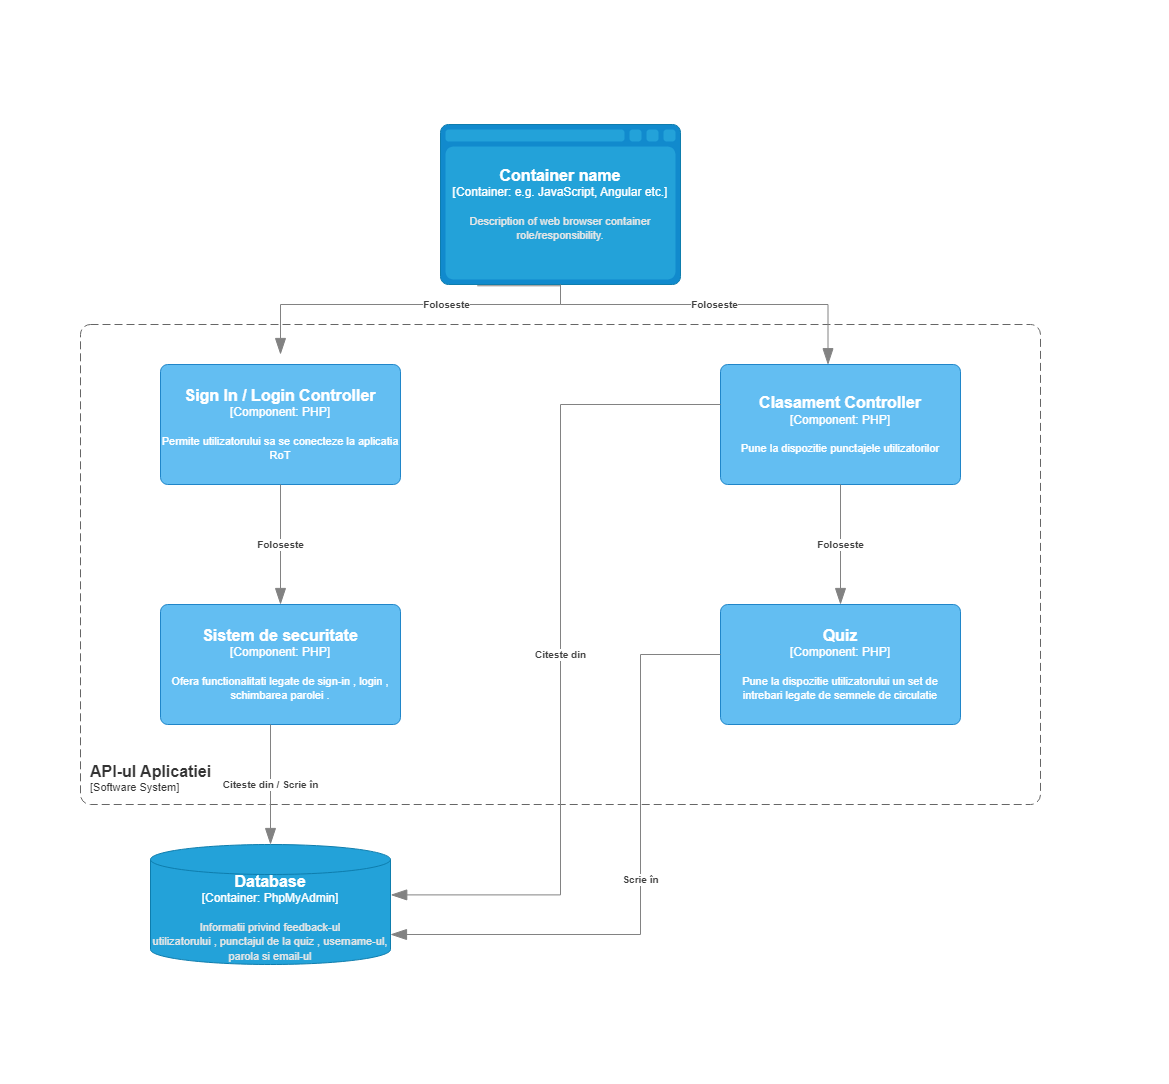

The diagram above was exported from draw.io. Its source (the exported page's mxGraphModel, read from the mxfile embedded in the PNG):
<mxGraphModel dx="1562" dy="2409" grid="1" gridSize="10" guides="1" tooltips="1" connect="1" arrows="1" fold="1" page="1" pageScale="1" pageWidth="1169" pageHeight="827" math="0" shadow="0">
  <root>
    <mxCell id="0" />
    <mxCell id="1" parent="0" />
    <object placeholders="1" c4Type="Container name" c4Container="Container" c4Technology="e.g. JavaScript, Angular etc." c4Description="Description of web browser container role/responsibility." label="&lt;font style=&quot;font-size: 16px&quot;&gt;&lt;b&gt;%c4Type%&lt;/b&gt;&lt;/font&gt;&lt;div&gt;[%c4Container%:&amp;nbsp;%c4Technology%]&lt;/div&gt;&lt;br&gt;&lt;div&gt;&lt;font style=&quot;font-size: 11px&quot;&gt;&lt;font color=&quot;#E6E6E6&quot;&gt;%c4Description%&lt;/font&gt;&lt;/div&gt;" id="q4eaN0Nu5sm90quj3mc_-1">
      <mxCell style="shape=mxgraph.c4.webBrowserContainer2;whiteSpace=wrap;html=1;boundedLbl=1;rounded=0;labelBackgroundColor=none;strokeColor=#118ACD;fillColor=#23A2D9;strokeColor=#118ACD;strokeColor2=#0E7DAD;fontSize=12;fontColor=#ffffff;align=center;metaEdit=1;points=[[0.5,0,0],[1,0.25,0],[1,0.5,0],[1,0.75,0],[0.5,1,0],[0,0.75,0],[0,0.5,0],[0,0.25,0]];resizable=0;" vertex="1" parent="1">
        <mxGeometry x="440" y="-960" width="240" height="160" as="geometry" />
      </mxCell>
    </object>
    <object placeholders="1" c4Name="Sign In / Login Controller" c4Type="Component" c4Technology="PHP" c4Description="Permite utilizatorului sa se conecteze la aplicatia RoT" label="&lt;font style=&quot;font-size: 16px&quot;&gt;&lt;b&gt;%c4Name%&lt;/b&gt;&lt;/font&gt;&lt;div&gt;[%c4Type%: %c4Technology%]&lt;/div&gt;&lt;br&gt;&lt;div&gt;&lt;font style=&quot;font-size: 11px&quot;&gt;%c4Description%&lt;/font&gt;&lt;/div&gt;" id="q4eaN0Nu5sm90quj3mc_-2">
      <mxCell style="rounded=1;whiteSpace=wrap;html=1;labelBackgroundColor=none;fillColor=#63BEF2;fontColor=#ffffff;align=center;arcSize=6;strokeColor=#2086C9;metaEdit=1;resizable=0;points=[[0.25,0,0],[0.5,0,0],[0.75,0,0],[1,0.25,0],[1,0.5,0],[1,0.75,0],[0.75,1,0],[0.5,1,0],[0.25,1,0],[0,0.75,0],[0,0.5,0],[0,0.25,0]];" vertex="1" parent="1">
        <mxGeometry x="160" y="-720" width="240" height="120" as="geometry" />
      </mxCell>
    </object>
    <object placeholders="1" c4Name="Clasament Controller" c4Type="Component" c4Technology="PHP" c4Description="Pune la dispozitie punctajele utilizatorilor " label="&lt;font style=&quot;font-size: 16px&quot;&gt;&lt;b&gt;%c4Name%&lt;/b&gt;&lt;/font&gt;&lt;div&gt;[%c4Type%: %c4Technology%]&lt;/div&gt;&lt;br&gt;&lt;div&gt;&lt;font style=&quot;font-size: 11px&quot;&gt;%c4Description%&lt;/font&gt;&lt;/div&gt;" id="q4eaN0Nu5sm90quj3mc_-3">
      <mxCell style="rounded=1;whiteSpace=wrap;html=1;labelBackgroundColor=none;fillColor=#63BEF2;fontColor=#ffffff;align=center;arcSize=6;strokeColor=#2086C9;metaEdit=1;resizable=0;points=[[0.25,0,0],[0.5,0,0],[0.75,0,0],[1,0.25,0],[1,0.5,0],[1,0.75,0],[0.75,1,0],[0.5,1,0],[0.25,1,0],[0,0.75,0],[0,0.5,0],[0,0.25,0]];" vertex="1" parent="1">
        <mxGeometry x="720" y="-720" width="240" height="120" as="geometry" />
      </mxCell>
    </object>
    <object placeholders="1" c4Name="Sistem de securitate" c4Type="Component" c4Technology="PHP" c4Description="Ofera functionalitati legate de sign-in , login , schimbarea parolei ." label="&lt;font style=&quot;font-size: 16px&quot;&gt;&lt;b&gt;%c4Name%&lt;/b&gt;&lt;/font&gt;&lt;div&gt;[%c4Type%: %c4Technology%]&lt;/div&gt;&lt;br&gt;&lt;div&gt;&lt;font style=&quot;font-size: 11px&quot;&gt;%c4Description%&lt;/font&gt;&lt;/div&gt;" id="q4eaN0Nu5sm90quj3mc_-4">
      <mxCell style="rounded=1;whiteSpace=wrap;html=1;labelBackgroundColor=none;fillColor=#63BEF2;fontColor=#ffffff;align=center;arcSize=6;strokeColor=#2086C9;metaEdit=1;resizable=0;points=[[0.25,0,0],[0.5,0,0],[0.75,0,0],[1,0.25,0],[1,0.5,0],[1,0.75,0],[0.75,1,0],[0.5,1,0],[0.25,1,0],[0,0.75,0],[0,0.5,0],[0,0.25,0]];" vertex="1" parent="1">
        <mxGeometry x="160" y="-480" width="240" height="120" as="geometry" />
      </mxCell>
    </object>
    <object placeholders="1" c4Name="Quiz" c4Type="Component" c4Technology="PHP" c4Description="Pune la dispozitie utilizatorului un set de intrebari legate de semnele de circulatie" label="&lt;font style=&quot;font-size: 16px&quot;&gt;&lt;b&gt;%c4Name%&lt;/b&gt;&lt;/font&gt;&lt;div&gt;[%c4Type%: %c4Technology%]&lt;/div&gt;&lt;br&gt;&lt;div&gt;&lt;font style=&quot;font-size: 11px&quot;&gt;%c4Description%&lt;/font&gt;&lt;/div&gt;" id="q4eaN0Nu5sm90quj3mc_-5">
      <mxCell style="rounded=1;whiteSpace=wrap;html=1;labelBackgroundColor=none;fillColor=#63BEF2;fontColor=#ffffff;align=center;arcSize=6;strokeColor=#2086C9;metaEdit=1;resizable=0;points=[[0.25,0,0],[0.5,0,0],[0.75,0,0],[1,0.25,0],[1,0.5,0],[1,0.75,0],[0.75,1,0],[0.5,1,0],[0.25,1,0],[0,0.75,0],[0,0.5,0],[0,0.25,0]];" vertex="1" parent="1">
        <mxGeometry x="720" y="-480" width="240" height="120" as="geometry" />
      </mxCell>
    </object>
    <object placeholders="1" c4Name="API-ul Aplicatiei" c4Type="SystemScopeBoundary" c4Application="Software System" label="&lt;font style=&quot;font-size: 16px&quot;&gt;&lt;b&gt;&lt;div style=&quot;text-align: left&quot;&gt;%c4Name%&lt;/div&gt;&lt;/b&gt;&lt;/font&gt;&lt;div style=&quot;text-align: left&quot;&gt;[%c4Application%]&lt;/div&gt;" id="q4eaN0Nu5sm90quj3mc_-6">
      <mxCell style="rounded=1;fontSize=11;whiteSpace=wrap;html=1;dashed=1;arcSize=20;fillColor=none;strokeColor=#666666;fontColor=#333333;labelBackgroundColor=none;align=left;verticalAlign=bottom;labelBorderColor=none;spacingTop=0;spacing=10;dashPattern=8 4;metaEdit=1;rotatable=0;perimeter=rectanglePerimeter;noLabel=0;labelPadding=0;allowArrows=0;connectable=0;expand=0;recursiveResize=0;editable=1;pointerEvents=0;absoluteArcSize=1;points=[[0.25,0,0],[0.5,0,0],[0.75,0,0],[1,0.25,0],[1,0.5,0],[1,0.75,0],[0.75,1,0],[0.5,1,0],[0.25,1,0],[0,0.75,0],[0,0.5,0],[0,0.25,0]];" vertex="1" parent="1">
        <mxGeometry x="80" y="-760" width="960" height="480" as="geometry" />
      </mxCell>
    </object>
    <object placeholders="1" c4Type="Database" c4Container="Container" c4Technology="PhpMyAdmin" c4Description="Informatii privind feedback-ul  &#10;utilizatorului , punctajul de la quiz , username-ul, parola si email-ul " label="&lt;font style=&quot;font-size: 16px&quot;&gt;&lt;b&gt;%c4Type%&lt;/b&gt;&lt;/font&gt;&lt;div&gt;[%c4Container%:&amp;nbsp;%c4Technology%]&lt;/div&gt;&lt;br&gt;&lt;div&gt;&lt;font style=&quot;font-size: 11px&quot;&gt;&lt;font color=&quot;#E6E6E6&quot;&gt;%c4Description%&lt;/font&gt;&lt;/div&gt;" id="q4eaN0Nu5sm90quj3mc_-7">
      <mxCell style="shape=cylinder3;size=15;whiteSpace=wrap;html=1;boundedLbl=1;rounded=0;labelBackgroundColor=none;fillColor=#23A2D9;fontSize=12;fontColor=#ffffff;align=center;strokeColor=#0E7DAD;metaEdit=1;points=[[0.5,0,0],[1,0.25,0],[1,0.5,0],[1,0.75,0],[0.5,1,0],[0,0.75,0],[0,0.5,0],[0,0.25,0]];resizable=0;" vertex="1" parent="1">
        <mxGeometry x="150" y="-240" width="240" height="120" as="geometry" />
      </mxCell>
    </object>
    <object placeholders="1" c4Type="Relationship" c4Description="Foloseste" label="&lt;div style=&quot;text-align: left&quot;&gt;&lt;div style=&quot;text-align: center&quot;&gt;&lt;b&gt;%c4Description%&lt;/b&gt;&lt;/div&gt;" id="q4eaN0Nu5sm90quj3mc_-13">
      <mxCell style="endArrow=blockThin;html=1;fontSize=10;fontColor=#404040;strokeWidth=1;endFill=1;strokeColor=#828282;elbow=vertical;metaEdit=1;endSize=14;startSize=14;jumpStyle=arc;jumpSize=16;rounded=0;edgeStyle=orthogonalEdgeStyle;exitX=0.153;exitY=1.008;exitDx=0;exitDy=0;exitPerimeter=0;" edge="1" parent="1" source="q4eaN0Nu5sm90quj3mc_-1">
        <mxGeometry width="240" relative="1" as="geometry">
          <mxPoint x="460" y="-680" as="sourcePoint" />
          <mxPoint x="280" y="-730" as="targetPoint" />
          <Array as="points">
            <mxPoint x="560" y="-799" />
            <mxPoint x="560" y="-780" />
            <mxPoint x="280" y="-780" />
          </Array>
        </mxGeometry>
      </mxCell>
    </object>
    <object placeholders="1" c4Type="Relationship" c4Description="Foloseste" label="&lt;div style=&quot;text-align: left&quot;&gt;&lt;div style=&quot;text-align: center&quot;&gt;&lt;b&gt;%c4Description%&lt;/b&gt;&lt;/div&gt;" id="q4eaN0Nu5sm90quj3mc_-16">
      <mxCell style="endArrow=blockThin;html=1;fontSize=10;fontColor=#404040;strokeWidth=1;endFill=1;strokeColor=#828282;elbow=vertical;metaEdit=1;endSize=14;startSize=14;jumpStyle=arc;jumpSize=16;rounded=0;edgeStyle=orthogonalEdgeStyle;entryX=0.448;entryY=0.002;entryDx=0;entryDy=0;entryPerimeter=0;exitX=0.5;exitY=1;exitDx=0;exitDy=0;exitPerimeter=0;" edge="1" parent="1" source="q4eaN0Nu5sm90quj3mc_-1" target="q4eaN0Nu5sm90quj3mc_-3">
        <mxGeometry width="240" relative="1" as="geometry">
          <mxPoint x="460" y="-680" as="sourcePoint" />
          <mxPoint x="700" y="-680" as="targetPoint" />
          <Array as="points">
            <mxPoint x="560" y="-780" />
            <mxPoint x="828" y="-780" />
          </Array>
        </mxGeometry>
      </mxCell>
    </object>
    <object placeholders="1" c4Type="Relationship" c4Description="Foloseste" label="&lt;div style=&quot;text-align: left&quot;&gt;&lt;div style=&quot;text-align: center&quot;&gt;&lt;b&gt;%c4Description%&lt;/b&gt;&lt;/div&gt;" id="q4eaN0Nu5sm90quj3mc_-17">
      <mxCell style="endArrow=blockThin;html=1;fontSize=10;fontColor=#404040;strokeWidth=1;endFill=1;strokeColor=#828282;elbow=vertical;metaEdit=1;endSize=14;startSize=14;jumpStyle=arc;jumpSize=16;rounded=0;edgeStyle=orthogonalEdgeStyle;exitX=0.5;exitY=1;exitDx=0;exitDy=0;exitPerimeter=0;" edge="1" parent="1" source="q4eaN0Nu5sm90quj3mc_-2" target="q4eaN0Nu5sm90quj3mc_-4">
        <mxGeometry width="240" relative="1" as="geometry">
          <mxPoint x="470" y="-670" as="sourcePoint" />
          <mxPoint x="710" y="-670" as="targetPoint" />
          <Array as="points">
            <mxPoint x="280" y="-580" />
            <mxPoint x="280" y="-580" />
          </Array>
        </mxGeometry>
      </mxCell>
    </object>
    <object placeholders="1" c4Type="Relationship" c4Description="Foloseste" label="&lt;div style=&quot;text-align: left&quot;&gt;&lt;div style=&quot;text-align: center&quot;&gt;&lt;b&gt;%c4Description%&lt;/b&gt;&lt;/div&gt;" id="q4eaN0Nu5sm90quj3mc_-18">
      <mxCell style="endArrow=blockThin;html=1;fontSize=10;fontColor=#404040;strokeWidth=1;endFill=1;strokeColor=#828282;elbow=vertical;metaEdit=1;endSize=14;startSize=14;jumpStyle=arc;jumpSize=16;rounded=0;edgeStyle=orthogonalEdgeStyle;" edge="1" parent="1" source="q4eaN0Nu5sm90quj3mc_-3" target="q4eaN0Nu5sm90quj3mc_-5">
        <mxGeometry width="240" relative="1" as="geometry">
          <mxPoint x="550" y="-570" as="sourcePoint" />
          <mxPoint x="720" y="-660" as="targetPoint" />
        </mxGeometry>
      </mxCell>
    </object>
    <object placeholders="1" c4Type="Relationship" c4Description="Citeste din / Scrie în" label="&lt;div style=&quot;text-align: left&quot;&gt;&lt;div style=&quot;text-align: center&quot;&gt;&lt;b&gt;%c4Description%&lt;/b&gt;&lt;/div&gt;" id="q4eaN0Nu5sm90quj3mc_-19">
      <mxCell style="endArrow=blockThin;html=1;fontSize=10;fontColor=#404040;strokeWidth=1;endFill=1;strokeColor=#828282;elbow=vertical;metaEdit=1;endSize=14;startSize=14;jumpStyle=arc;jumpSize=16;rounded=0;edgeStyle=orthogonalEdgeStyle;" edge="1" parent="1" source="q4eaN0Nu5sm90quj3mc_-4" target="q4eaN0Nu5sm90quj3mc_-7">
        <mxGeometry width="240" relative="1" as="geometry">
          <mxPoint x="490" y="-650" as="sourcePoint" />
          <mxPoint x="730" y="-650" as="targetPoint" />
          <Array as="points">
            <mxPoint x="270" y="-330" />
            <mxPoint x="270" y="-330" />
          </Array>
        </mxGeometry>
      </mxCell>
    </object>
    <object placeholders="1" c4Type="Relationship" c4Description="Citeste din " label="&lt;div style=&quot;text-align: left&quot;&gt;&lt;div style=&quot;text-align: center&quot;&gt;&lt;b&gt;%c4Description%&lt;/b&gt;&lt;/div&gt;" id="q4eaN0Nu5sm90quj3mc_-20">
      <mxCell style="endArrow=blockThin;html=1;fontSize=10;fontColor=#404040;strokeWidth=1;endFill=1;strokeColor=#828282;elbow=vertical;metaEdit=1;endSize=14;startSize=14;jumpStyle=arc;jumpSize=16;rounded=0;edgeStyle=orthogonalEdgeStyle;entryX=1.001;entryY=0.42;entryDx=0;entryDy=0;entryPerimeter=0;" edge="1" parent="1" source="q4eaN0Nu5sm90quj3mc_-3" target="q4eaN0Nu5sm90quj3mc_-7">
        <mxGeometry width="240" relative="1" as="geometry">
          <mxPoint x="470" y="-410" as="sourcePoint" />
          <mxPoint x="710" y="-410" as="targetPoint" />
          <Array as="points">
            <mxPoint x="560" y="-680" />
            <mxPoint x="560" y="-190" />
          </Array>
        </mxGeometry>
      </mxCell>
    </object>
    <object placeholders="1" c4Type="Relationship" c4Description="Scrie în" label="&lt;div style=&quot;text-align: left&quot;&gt;&lt;div style=&quot;text-align: center&quot;&gt;&lt;b&gt;%c4Description%&lt;/b&gt;&lt;/div&gt;" id="q4eaN0Nu5sm90quj3mc_-21">
      <mxCell style="endArrow=blockThin;html=1;fontSize=10;fontColor=#404040;strokeWidth=1;endFill=1;strokeColor=#828282;elbow=vertical;metaEdit=1;endSize=14;startSize=14;jumpStyle=arc;jumpSize=16;rounded=0;edgeStyle=orthogonalEdgeStyle;entryX=1;entryY=0.75;entryDx=0;entryDy=0;entryPerimeter=0;" edge="1" parent="1" source="q4eaN0Nu5sm90quj3mc_-5" target="q4eaN0Nu5sm90quj3mc_-7">
        <mxGeometry width="240" relative="1" as="geometry">
          <mxPoint x="710" y="-430" as="sourcePoint" />
          <mxPoint x="710" y="-410" as="targetPoint" />
          <Array as="points">
            <mxPoint x="640" y="-430" />
            <mxPoint x="640" y="-150" />
          </Array>
        </mxGeometry>
      </mxCell>
    </object>
  </root>
</mxGraphModel>